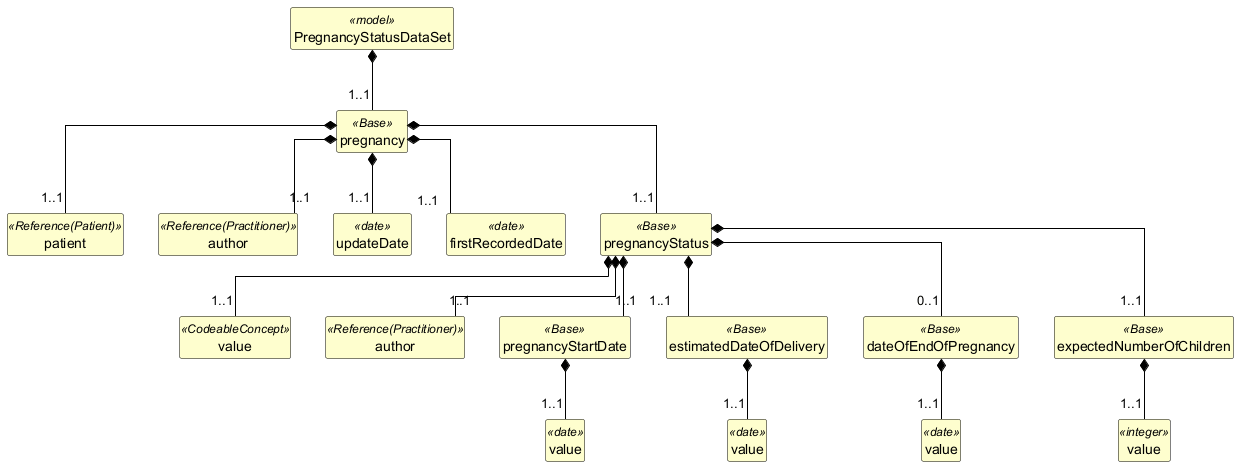

The diagram above was rendered by PlantUML. Its source (embedded in the PNG):
@startuml
skinparam shadowing false
skinparam classAttributeIconSize 0
skinparam linetype ortho
skinparam class {
  BackgroundColor #FEFECE
  BorderColor #000000
  ArrowColor #000000
  FontStyle bold
  AttributeFontStyle normal
}
hide circle
hide empty members

class "PregnancyStatusDataSet" as PregnancyStatusDataSet <<model>> {
}

class "pregnancy" as PregnancyStatusDataSet_pregnancy <<Base>> {
}

class "patient" as PregnancyStatusDataSet_pregnancy_patient <<Reference(Patient)>> {
}

class "author" as PregnancyStatusDataSet_pregnancy_author <<Reference(Practitioner)>> {
}

class "updateDate" as PregnancyStatusDataSet_pregnancy_updateDate <<date>> {
}

class "firstRecordedDate" as PregnancyStatusDataSet_pregnancy_firstRecordedDate <<date>> {
}

class "pregnancyStatus" as PregnancyStatusDataSet_pregnancy_pregnancyStatus <<Base>> {
}

class "value" as PregnancyStatusDataSet_pregnancy_pregnancyStatus_value <<CodeableConcept>> {
}

class "author" as PregnancyStatusDataSet_pregnancy_pregnancyStatus_author <<Reference(Practitioner)>> {
}

class "pregnancyStartDate" as PregnancyStatusDataSet_pregnancy_pregnancyStatus_pregnancyStartDate <<Base>> {
}

class "value" as PregnancyStatusDataSet_pregnancy_pregnancyStatus_pregnancyStartDate_value <<date>> {
}

class "estimatedDateOfDelivery" as PregnancyStatusDataSet_pregnancy_pregnancyStatus_estimatedDateOfDelivery <<Base>> {
}

class "value" as PregnancyStatusDataSet_pregnancy_pregnancyStatus_estimatedDateOfDelivery_value <<date>> {
}

class "dateOfEndOfPregnancy" as PregnancyStatusDataSet_pregnancy_pregnancyStatus_dateOfEndOfPregnancy <<Base>> {
}

class "value" as PregnancyStatusDataSet_pregnancy_pregnancyStatus_dateOfEndOfPregnancy_value <<date>> {
}

class "expectedNumberOfChildren" as PregnancyStatusDataSet_pregnancy_pregnancyStatus_expectedNumberOfChildren <<Base>> {
}

class "value" as PregnancyStatusDataSet_pregnancy_pregnancyStatus_expectedNumberOfChildren_value <<integer>> {
}

PregnancyStatusDataSet *-- "1..1" PregnancyStatusDataSet_pregnancy
PregnancyStatusDataSet_pregnancy *-- "1..1" PregnancyStatusDataSet_pregnancy_patient
PregnancyStatusDataSet_pregnancy *-- "1..1" PregnancyStatusDataSet_pregnancy_author
PregnancyStatusDataSet_pregnancy *-- "1..1" PregnancyStatusDataSet_pregnancy_updateDate
PregnancyStatusDataSet_pregnancy *-- "1..1" PregnancyStatusDataSet_pregnancy_firstRecordedDate
PregnancyStatusDataSet_pregnancy *-- "1..1" PregnancyStatusDataSet_pregnancy_pregnancyStatus
PregnancyStatusDataSet_pregnancy_pregnancyStatus *-- "1..1" PregnancyStatusDataSet_pregnancy_pregnancyStatus_value
PregnancyStatusDataSet_pregnancy_pregnancyStatus *-- "1..1" PregnancyStatusDataSet_pregnancy_pregnancyStatus_author
PregnancyStatusDataSet_pregnancy_pregnancyStatus *-- "1..1" PregnancyStatusDataSet_pregnancy_pregnancyStatus_pregnancyStartDate
PregnancyStatusDataSet_pregnancy_pregnancyStatus_pregnancyStartDate *-- "1..1" PregnancyStatusDataSet_pregnancy_pregnancyStatus_pregnancyStartDate_value
PregnancyStatusDataSet_pregnancy_pregnancyStatus *-- "1..1" PregnancyStatusDataSet_pregnancy_pregnancyStatus_estimatedDateOfDelivery
PregnancyStatusDataSet_pregnancy_pregnancyStatus_estimatedDateOfDelivery *-- "1..1" PregnancyStatusDataSet_pregnancy_pregnancyStatus_estimatedDateOfDelivery_value
PregnancyStatusDataSet_pregnancy_pregnancyStatus *-- "0..1" PregnancyStatusDataSet_pregnancy_pregnancyStatus_dateOfEndOfPregnancy
PregnancyStatusDataSet_pregnancy_pregnancyStatus_dateOfEndOfPregnancy *-- "1..1" PregnancyStatusDataSet_pregnancy_pregnancyStatus_dateOfEndOfPregnancy_value
PregnancyStatusDataSet_pregnancy_pregnancyStatus *-- "1..1" PregnancyStatusDataSet_pregnancy_pregnancyStatus_expectedNumberOfChildren
PregnancyStatusDataSet_pregnancy_pregnancyStatus_expectedNumberOfChildren *-- "1..1" PregnancyStatusDataSet_pregnancy_pregnancyStatus_expectedNumberOfChildren_value
@enduml